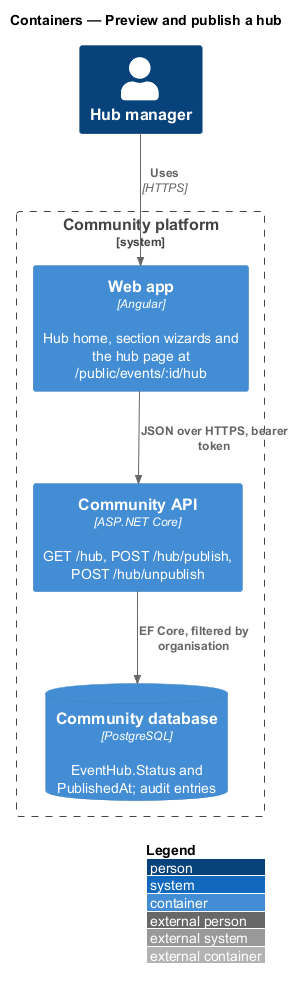

The diagram above was rendered by PlantUML. Its source (embedded in the PNG):
@startuml
!include <C4/C4_Container>
LAYOUT_WITH_LEGEND()
title Containers — Preview and publish a hub
Person(lead, "Hub manager")
System_Boundary(community, "Community platform") {
  Container(spa, "Web app", "Angular", "Hub home, section wizards and the hub page at /public/events/:id/hub")
  Container(api, "Community API", "ASP.NET Core", "GET /hub, POST /hub/publish, POST /hub/unpublish")
  ContainerDb(db, "Community database", "PostgreSQL", "EventHub.Status and PublishedAt; audit entries")
}
Rel(lead, spa, "Uses", "HTTPS")
Rel(spa, api, "JSON over HTTPS, bearer token")
Rel(api, db, "EF Core, filtered by organisation")
@enduml